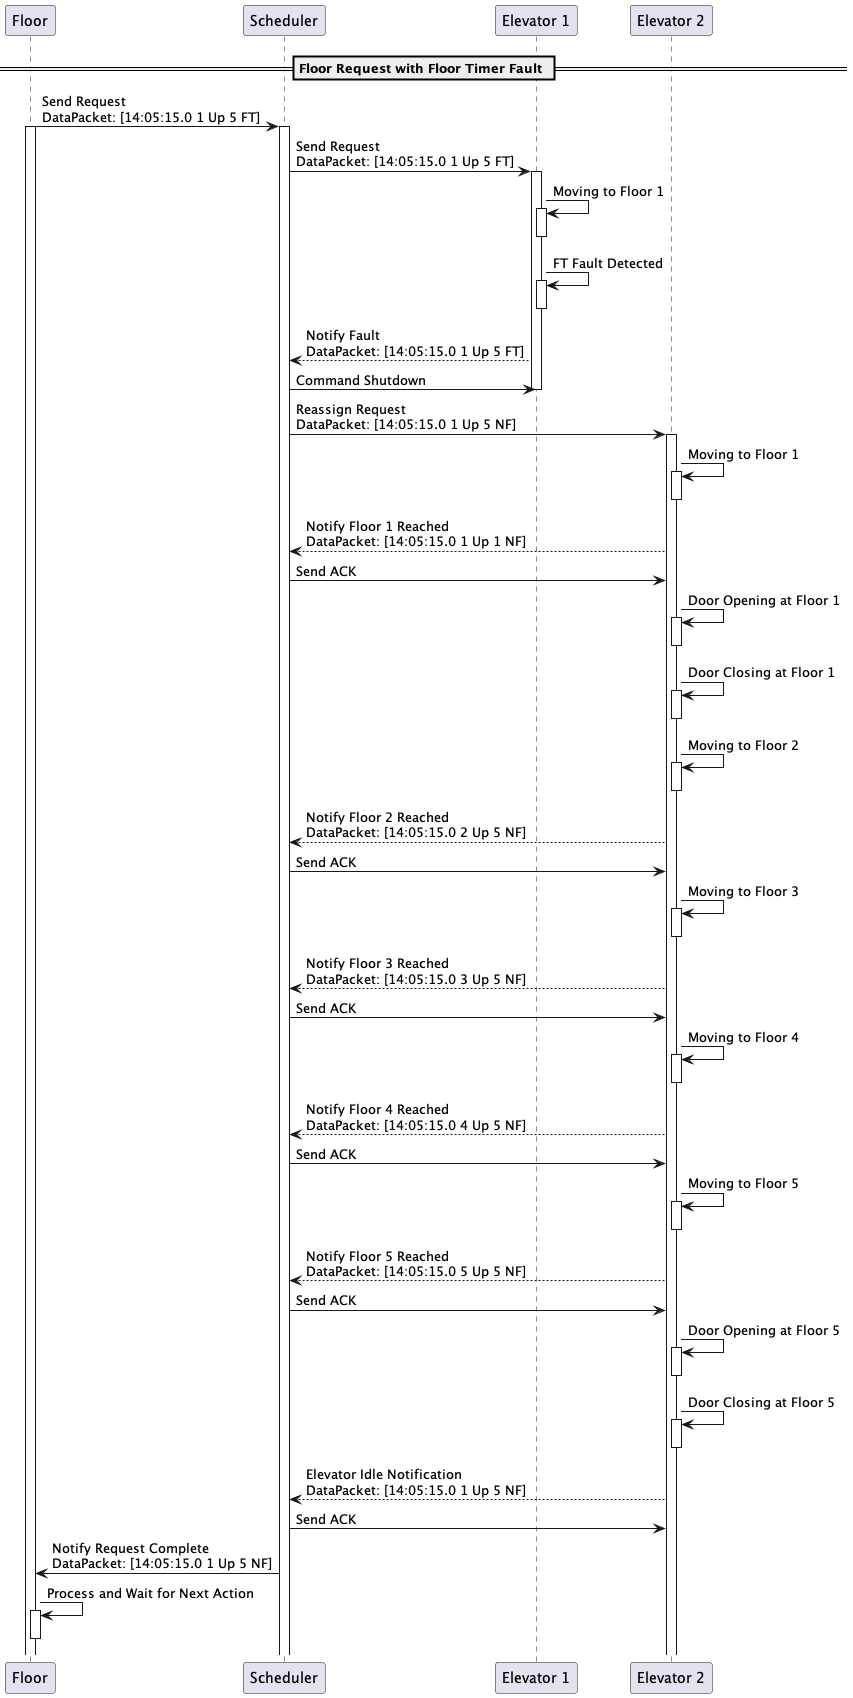

The diagram above was rendered by PlantUML. Its source (embedded in the PNG):
@startuml
participant "Floor" as Floor
participant "Scheduler" as Scheduler
participant "Elevator 1" as Elevator1
participant "Elevator 2" as Elevator2

== Floor Request with Floor Timer Fault ==
Floor -> Scheduler : Send Request\nDataPacket: [14:05:15.0 1 Up 5 FT]
activate Floor
activate Scheduler

Scheduler -> Elevator1 : Send Request\nDataPacket: [14:05:15.0 1 Up 5 FT]
activate Elevator1

Elevator1 -> Elevator1 : Moving to Floor 1
activate Elevator1
deactivate Elevator1

Elevator1 -> Elevator1 : FT Fault Detected
activate Elevator1
deactivate Elevator1
Elevator1 --> Scheduler : Notify Fault\nDataPacket: [14:05:15.0 1 Up 5 FT]
Scheduler -> Elevator1 : Command Shutdown
deactivate Elevator1

Scheduler -> Elevator2 : Reassign Request\nDataPacket: [14:05:15.0 1 Up 5 NF]
activate Elevator2

Elevator2 -> Elevator2 : Moving to Floor 1
activate Elevator2
deactivate Elevator2

Elevator2 --> Scheduler : Notify Floor 1 Reached\nDataPacket: [14:05:15.0 1 Up 1 NF]
Scheduler -> Elevator2 : Send ACK

Elevator2 -> Elevator2 : Door Opening at Floor 1
activate Elevator2
deactivate Elevator2


Elevator2 -> Elevator2 : Door Closing at Floor 1
activate Elevator2
deactivate Elevator2

Elevator2 -> Elevator2 : Moving to Floor 2
activate Elevator2
deactivate Elevator2

Elevator2 --> Scheduler : Notify Floor 2 Reached\nDataPacket: [14:05:15.0 2 Up 5 NF]
Scheduler -> Elevator2 : Send ACK

Elevator2 -> Elevator2 : Moving to Floor 3
activate Elevator2
deactivate Elevator2

Elevator2 --> Scheduler : Notify Floor 3 Reached\nDataPacket: [14:05:15.0 3 Up 5 NF]
Scheduler -> Elevator2 : Send ACK

Elevator2 -> Elevator2 : Moving to Floor 4
activate Elevator2
deactivate Elevator2

Elevator2 --> Scheduler : Notify Floor 4 Reached\nDataPacket: [14:05:15.0 4 Up 5 NF]
Scheduler -> Elevator2 : Send ACK

Elevator2 -> Elevator2 : Moving to Floor 5
activate Elevator2
deactivate Elevator2

Elevator2 --> Scheduler : Notify Floor 5 Reached\nDataPacket: [14:05:15.0 5 Up 5 NF]
Scheduler -> Elevator2 : Send ACK

Elevator2 -> Elevator2 : Door Opening at Floor 5
activate Elevator2
deactivate Elevator2


Elevator2 -> Elevator2 : Door Closing at Floor 5
activate Elevator2
deactivate Elevator2

Elevator2 --> Scheduler : Elevator Idle Notification\nDataPacket: [14:05:15.0 1 Up 5 NF]
Scheduler -> Elevator2 : Send ACK
Scheduler -> Floor : Notify Request Complete\nDataPacket: [14:05:15.0 1 Up 5 NF]



Floor -> Floor : Process and Wait for Next Action
activate Floor
deactivate Floor
@enduml